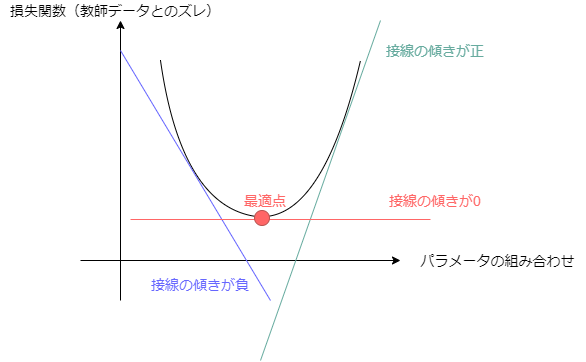

The diagram above was exported from draw.io. Its source (the exported page's mxGraphModel, read from the mxfile embedded in the PNG):
<mxGraphModel dx="892" dy="349" grid="1" gridSize="10" guides="1" tooltips="1" connect="1" arrows="1" fold="1" page="1" pageScale="1" pageWidth="827" pageHeight="1169" background="#FFFFFF" math="1" shadow="0">
  <root>
    <mxCell id="0" />
    <mxCell id="1" parent="0" />
    <mxCell id="2" value="" style="endArrow=classic;html=1;strokeColor=#000000;fontColor=#FF6666;" parent="1" edge="1">
      <mxGeometry width="50" height="50" relative="1" as="geometry">
        <mxPoint x="760" y="560" as="sourcePoint" />
        <mxPoint x="1080" y="560" as="targetPoint" />
      </mxGeometry>
    </mxCell>
    <mxCell id="3" value="パラメータの組み合わせ" style="text;html=1;strokeColor=none;fillColor=none;align=center;verticalAlign=middle;whiteSpace=wrap;rounded=0;fontColor=#000000;fontSize=14;" parent="1" vertex="1">
      <mxGeometry x="1090" y="550" width="175" height="20" as="geometry" />
    </mxCell>
    <mxCell id="4" value="" style="endArrow=classic;html=1;strokeColor=#000000;fontColor=#FF6666;" parent="1" edge="1">
      <mxGeometry width="50" height="50" relative="1" as="geometry">
        <mxPoint x="800" y="600" as="sourcePoint" />
        <mxPoint x="800" y="320" as="targetPoint" />
      </mxGeometry>
    </mxCell>
    <mxCell id="5" value="損失関数（教師データとのズレ）" style="text;html=1;strokeColor=none;fillColor=none;align=center;verticalAlign=middle;whiteSpace=wrap;rounded=0;fontColor=#000000;fontSize=14;" parent="1" vertex="1">
      <mxGeometry x="680" y="300" width="230" height="20" as="geometry" />
    </mxCell>
    <mxCell id="6" value="" style="curved=1;endArrow=none;html=1;strokeColor=#000000;fontSize=14;fontColor=#000000;endFill=0;" parent="1" edge="1">
      <mxGeometry width="50" height="50" relative="1" as="geometry">
        <mxPoint x="1040" y="360" as="sourcePoint" />
        <mxPoint x="840" y="360" as="targetPoint" />
        <Array as="points">
          <mxPoint x="1000" y="530" />
          <mxPoint x="860" y="500" />
        </Array>
      </mxGeometry>
    </mxCell>
    <mxCell id="7" value="" style="endArrow=none;html=1;strokeColor=#6666FF;fontSize=14;fontColor=#000000;" parent="1" edge="1">
      <mxGeometry width="50" height="50" relative="1" as="geometry">
        <mxPoint x="800" y="350" as="sourcePoint" />
        <mxPoint x="950" y="600" as="targetPoint" />
      </mxGeometry>
    </mxCell>
    <mxCell id="8" value="接線の傾きが負" style="text;html=1;strokeColor=none;fillColor=none;align=center;verticalAlign=middle;whiteSpace=wrap;rounded=0;fontSize=14;fontColor=#6666FF;" parent="1" vertex="1">
      <mxGeometry x="825" y="574" width="110" height="20" as="geometry" />
    </mxCell>
    <mxCell id="9" value="" style="endArrow=none;html=1;strokeColor=#67AB9F;fontSize=14;fontColor=#000000;" parent="1" edge="1">
      <mxGeometry width="50" height="50" relative="1" as="geometry">
        <mxPoint x="940" y="660" as="sourcePoint" />
        <mxPoint x="1060" y="320" as="targetPoint" />
      </mxGeometry>
    </mxCell>
    <mxCell id="10" value="接線の傾きが正" style="text;html=1;strokeColor=none;fillColor=none;align=center;verticalAlign=middle;whiteSpace=wrap;rounded=0;fontSize=14;fontColor=#67AB9F;" parent="1" vertex="1">
      <mxGeometry x="1060" y="340" width="110" height="20" as="geometry" />
    </mxCell>
    <mxCell id="11" value="" style="endArrow=none;html=1;strokeColor=#FF6666;fontSize=14;fontColor=#67AB9F;fillColor=#f8cecc;" parent="1" edge="1">
      <mxGeometry width="50" height="50" relative="1" as="geometry">
        <mxPoint x="810" y="519" as="sourcePoint" />
        <mxPoint x="1110" y="519" as="targetPoint" />
      </mxGeometry>
    </mxCell>
    <mxCell id="12" value="接線の傾きが0" style="text;html=1;strokeColor=none;fillColor=none;align=center;verticalAlign=middle;whiteSpace=wrap;rounded=0;fontSize=14;fontColor=#FF6666;" parent="1" vertex="1">
      <mxGeometry x="1060" y="490" width="110" height="20" as="geometry" />
    </mxCell>
    <mxCell id="13" value="" style="ellipse;whiteSpace=wrap;html=1;aspect=fixed;fontSize=14;fillColor=#FF6666;strokeColor=#b85450;" parent="1" vertex="1">
      <mxGeometry x="934" y="510" width="15" height="15" as="geometry" />
    </mxCell>
    <mxCell id="14" value="最適点" style="text;html=1;strokeColor=none;fillColor=none;align=center;verticalAlign=middle;whiteSpace=wrap;rounded=0;fontSize=14;fontColor=#FF6666;" parent="1" vertex="1">
      <mxGeometry x="915" y="490" width="60" height="20" as="geometry" />
    </mxCell>
  </root>
</mxGraphModel>